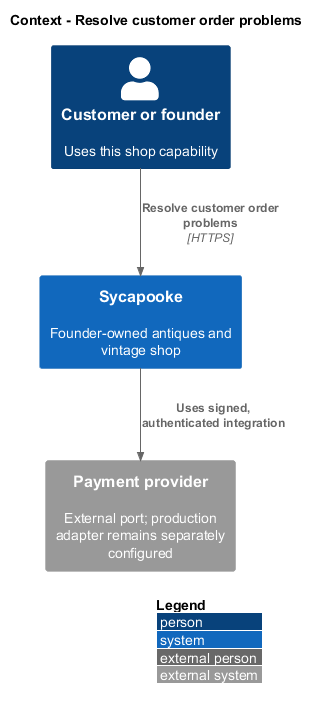

The diagram above was rendered by PlantUML. Its source (embedded in the PNG):
@startuml
!include <C4/C4_Context>
LAYOUT_WITH_LEGEND()
title Context - Resolve customer order problems
Person(user, "Customer or founder", "Uses this shop capability")
System(shop, "Sycapooke", "Founder-owned antiques and vintage shop")
Rel(user, shop, "Resolve customer order problems", "HTTPS")
System_Ext(provider, "Payment provider", "External port; production adapter remains separately configured")
Rel(shop, provider, "Uses signed, authenticated integration")
@enduml